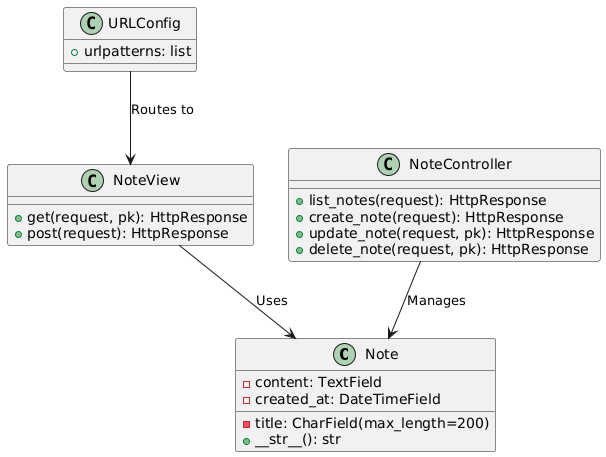

The diagram above was rendered by PlantUML. Its source (embedded in the PNG):
@startuml
class Note {
  - title: CharField(max_length=200)
  - content: TextField
  - created_at: DateTimeField
  + __str__(): str
}

class NoteView {
  + get(request, pk): HttpResponse
  + post(request): HttpResponse
}

class NoteController {
  + list_notes(request): HttpResponse
  + create_note(request): HttpResponse
  + update_note(request, pk): HttpResponse
  + delete_note(request, pk): HttpResponse
}

class URLConfig {
  + urlpatterns: list
}

NoteView --> Note : "Uses"
NoteController --> Note : "Manages"
URLConfig --> NoteView : "Routes to"
@enduml